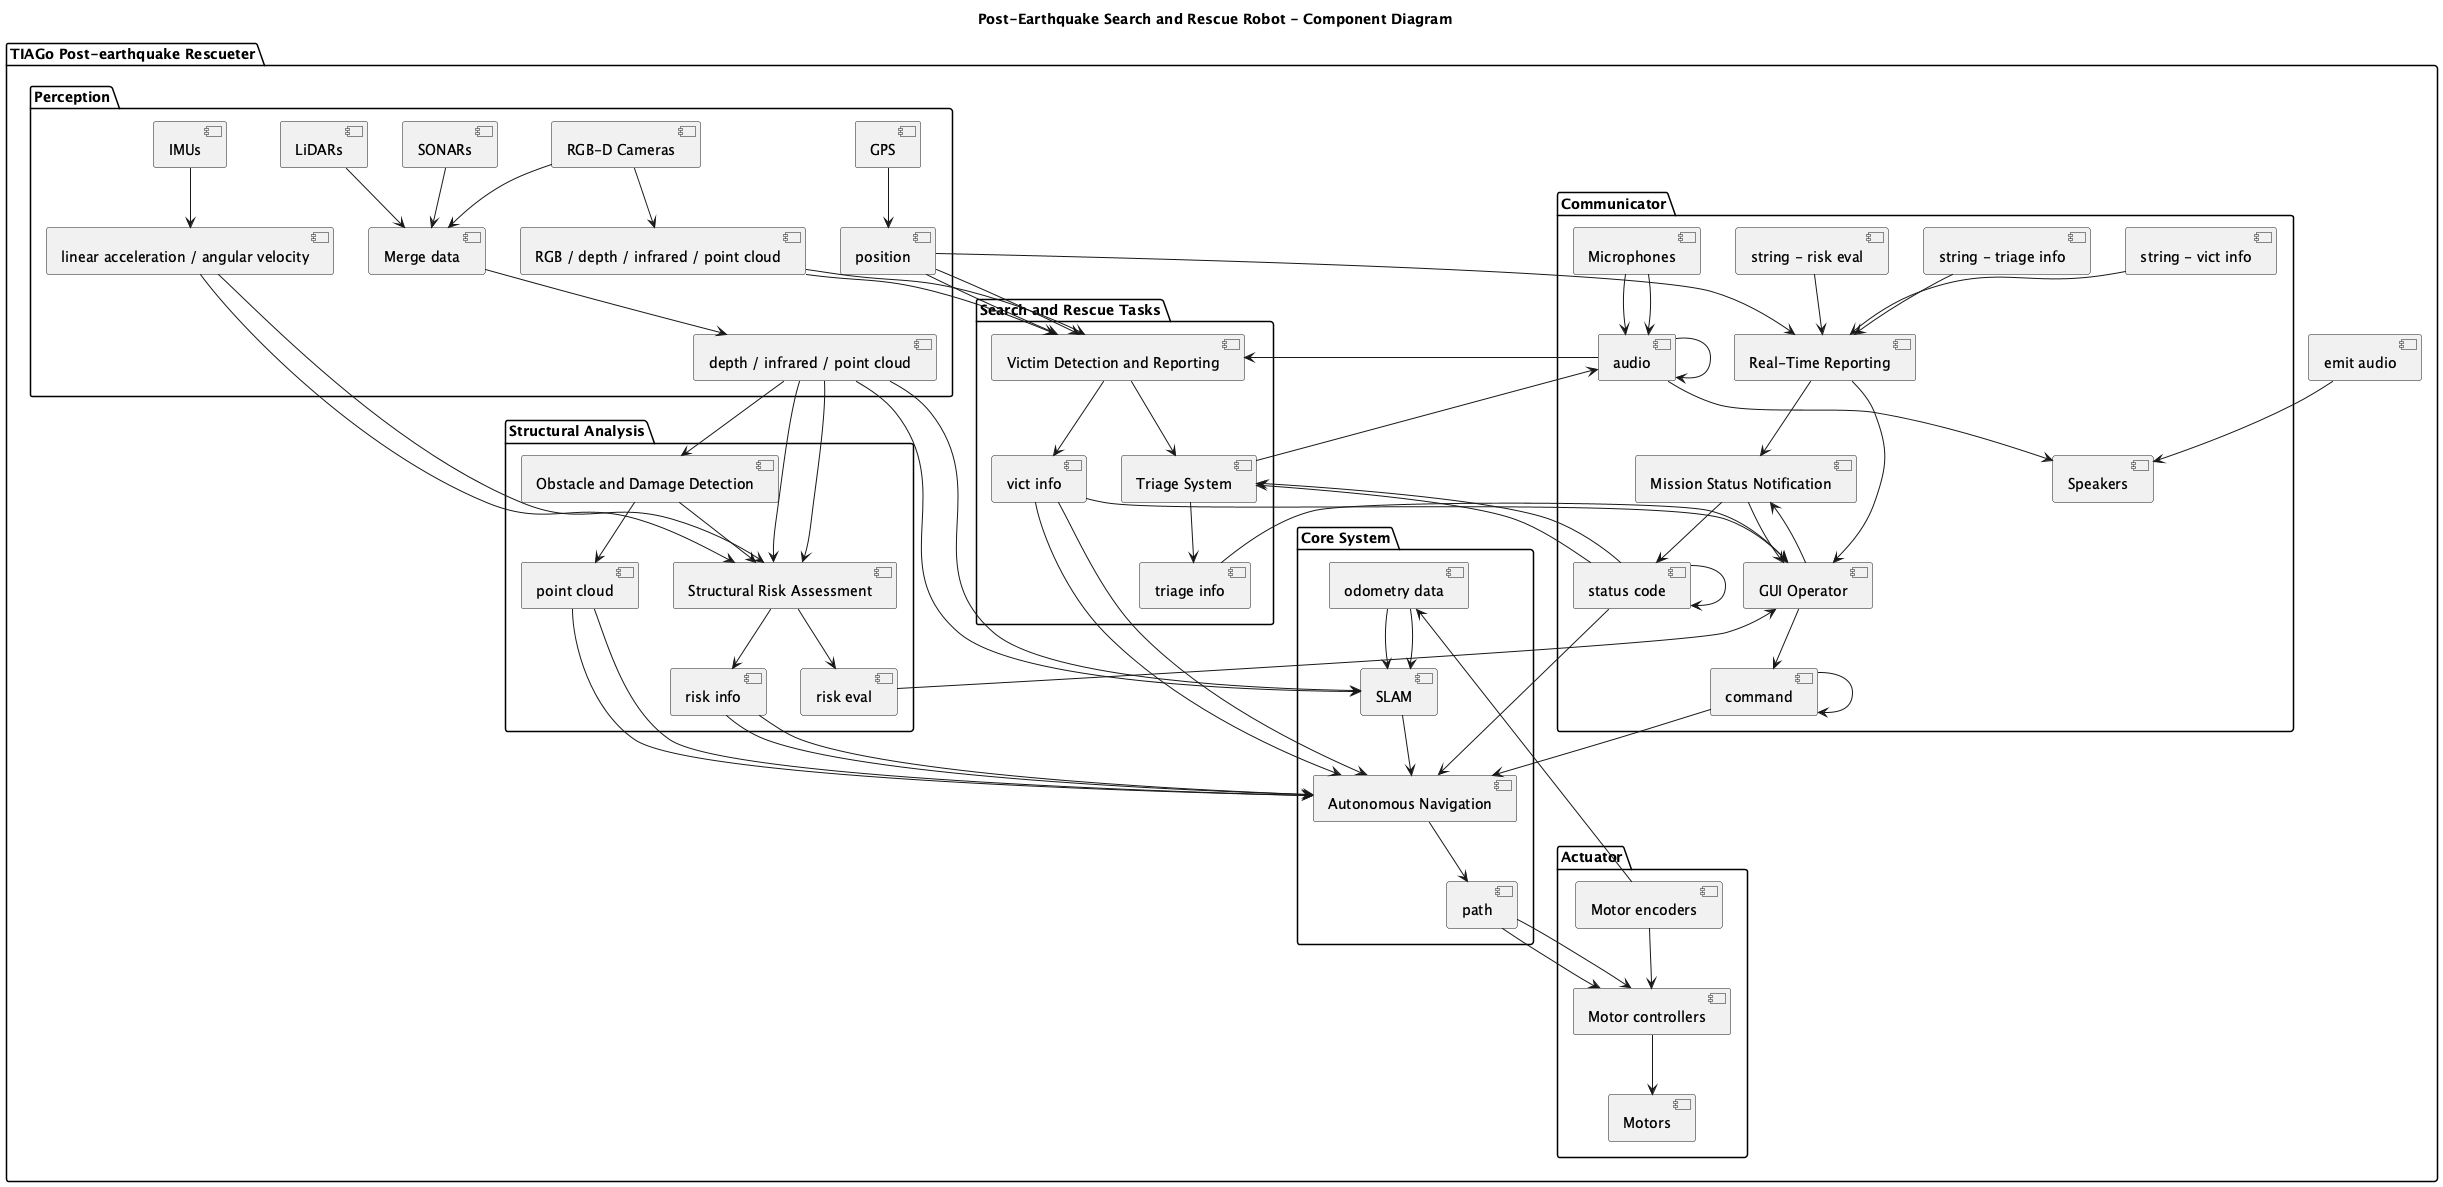

The diagram above was rendered by PlantUML. Its source (embedded in the PNG):
@startuml
title Post-Earthquake Search and Rescue Robot - Component Diagram

package "TIAGo Post-earthquake Rescueter" as receiver {

  package "Perception" {
    [RGB-D Cameras] --> [Merge data]
    [LiDARs] --> [Merge data]
    [SONARs] --> [Merge data]
    [Merge data] --> [depth / infrared / point cloud]
    [RGB-D Cameras] --> [RGB / depth / infrared / point cloud]
    [IMUs] --> [linear acceleration / angular velocity]
    [GPS] --> [position]
  }

  package "Communicator" {
    [Microphones] --> [audio]
    [audio] --> [Speakers]
    [position] --> [Real-Time Reporting]
    [string - risk eval] --> [Real-Time Reporting]
    [string - triage info] --> [Real-Time Reporting]
    [string - vict info] --> [Real-Time Reporting]
    [Real-Time Reporting] --> [Mission Status Notification]
    [Real-Time Reporting] --> [GUI Operator]
    [Mission Status Notification] --> [GUI Operator]
    [GUI Operator] --> [Mission Status Notification]
    [Microphones] --> [audio]
    [Mission Status Notification] --> [status code]
    [GUI Operator] --> [command]
  }

  package "Search and Rescue Tasks" {
    [audio] --> [Victim Detection and Reporting]
    [RGB / depth / infrared / point cloud] --> [Victim Detection and Reporting]
    [position] --> [Victim Detection and Reporting]
    [status code] --> [Triage System]
    [Victim Detection and Reporting] --> [Triage System]
    [Triage System] --> [audio]
    [Victim Detection and Reporting] --> [vict info]
    [Triage System] --> [triage info]
  }

  package "Structural Analysis" {
    [depth / infrared / point cloud] --> [Structural Risk Assessment]
    [depth / infrared / point cloud] --> [Obstacle and Damage Detection]
    [linear acceleration / angular velocity] --> [Structural Risk Assessment]
    [Obstacle and Damage Detection] --> [Structural Risk Assessment]
    [Obstacle and Damage Detection] --> [point cloud]
    [Structural Risk Assessment] --> [risk info]
    [Structural Risk Assessment] --> [risk eval]
  }

  package "Core System" {
    [depth / infrared / point cloud] --> [SLAM]
    [point cloud] --> [Autonomous Navigation]
    [risk info] --> [Autonomous Navigation]
    [vict info] --> [Autonomous Navigation]
    [status code] --> [Autonomous Navigation]
    [command] --> [Autonomous Navigation]
    [odometry data] --> [SLAM]
    [SLAM] --> [Autonomous Navigation]
    [Autonomous Navigation] --> [path]
  }

  package "Actuator" {
    [path] --> [Motor controllers]
    [Motor controllers] --> [Motors]
    [Motor encoders] --> [Motor controllers]
    [Motor encoders] --> [odometry data]
  }

  ' connections between subsystems
  [audio] --> [audio]
  [status code] --> [status code]
  [command] --> [command]
  [emit audio] --> [Speakers]
  [vict info] --> [Autonomous Navigation]
  [triage info] --> [GUI Operator]
  [vict info] --> [GUI Operator]
  [RGB / depth / infrared / point cloud] --> [Victim Detection and Reporting]
  [depth / infrared / point cloud] --> [Structural Risk Assessment]
  [linear acceleration / angular velocity] --> [Structural Risk Assessment]
  [depth / infrared / point cloud] --> [SLAM]
  [position] --> [Victim Detection and Reporting]
  [status code] --> [Triage System]
  [point cloud] --> [Autonomous Navigation]
  [risk info] --> [Autonomous Navigation]
  [risk eval] --> [GUI Operator]
  [path] --> [Motor controllers]
  [odometry data] --> [SLAM]

}
@enduml